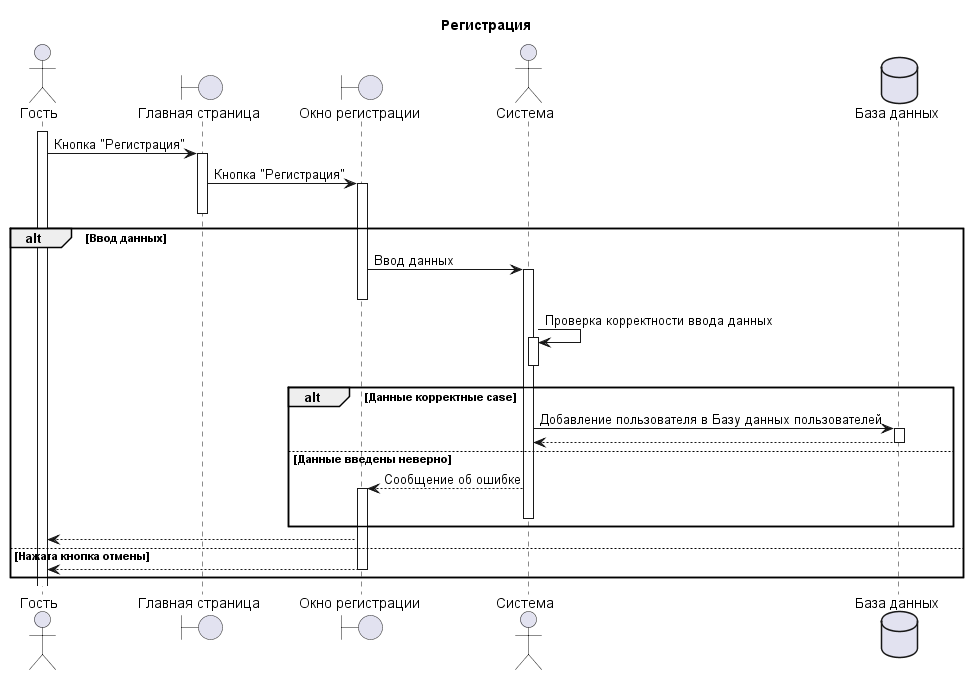

The diagram above was rendered by PlantUML. Its source (embedded in the PNG):
@startuml
title Регистрация


actor "Гость" as Guest
activate Guest
boundary "Главная страница" as Main_page
Guest -> Main_page ++ : Кнопка "Регистрация"

boundary "Окно регистрации" as reg
Main_page -> reg ++ : Кнопка "Регистрация"
deactivate Main_page

actor "Система" as System

database "База данных" as DB
alt Ввод данных
    reg -> System ++ : Ввод данных  
    deactivate reg
    System -> System ++ : Проверка корректности ввода данных
    deactivate System
    alt Данные корректные case
        System -> DB ++ : Добавление пользователя в Базу данных пользователей 
        DB --> System
        deactivate DB
    else Данные введены неверно
        System -->  reg ++ : Сообщение об ошибке 
        deactivate System
    end 
    reg --> Guest
else Нажата кнопка отмены
    reg -->  Guest 
    deactivate reg
end 
@enduml